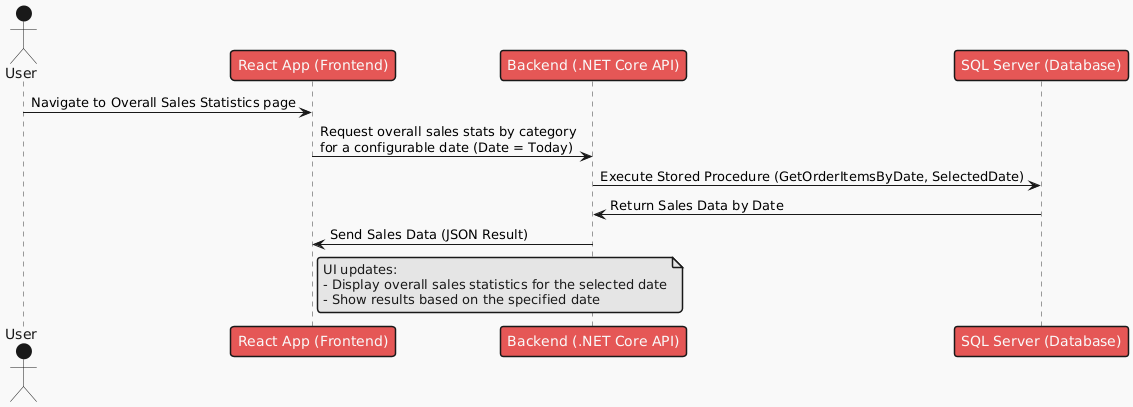

The diagram above was rendered by PlantUML. Its source (embedded in the PNG):
@startuml
!theme mars
actor User

User -> "React App (Frontend)" : Navigate to Overall Sales Statistics page
"React App (Frontend)" -> "Backend (.NET Core API)" : Request overall sales stats by category\nfor a configurable date (Date = Today)
"Backend (.NET Core API)" -> "SQL Server (Database)" : Execute Stored Procedure (GetOrderItemsByDate, SelectedDate)
"SQL Server (Database)" -> "Backend (.NET Core API)" : Return Sales Data by Date
"Backend (.NET Core API)" -> "React App (Frontend)" : Send Sales Data (JSON Result)

note right of "React App (Frontend)"
UI updates:
- Display overall sales statistics for the selected date
- Show results based on the specified date
end note
@enduml